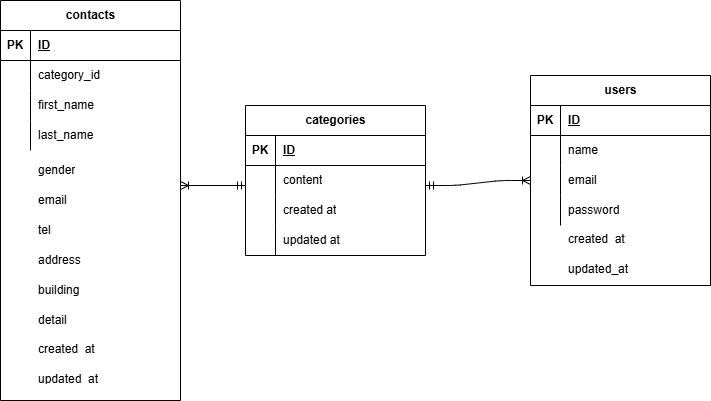

The diagram above was exported from draw.io. Its source (the exported page's mxGraphModel, read from the mxfile embedded in the PNG):
<mxGraphModel dx="537" dy="611" grid="1" gridSize="10" guides="1" tooltips="1" connect="1" arrows="1" fold="1" page="1" pageScale="1" pageWidth="827" pageHeight="1169" math="0" shadow="0">
  <root>
    <mxCell id="0" />
    <mxCell id="1" parent="0" />
    <mxCell id="2" value="contacts" style="shape=table;startSize=30;container=1;collapsible=1;childLayout=tableLayout;fixedRows=1;rowLines=0;fontStyle=1;align=center;resizeLast=1;html=1;" vertex="1" parent="1">
      <mxGeometry x="50" y="185" width="180" height="400" as="geometry" />
    </mxCell>
    <mxCell id="3" value="" style="shape=tableRow;horizontal=0;startSize=0;swimlaneHead=0;swimlaneBody=0;fillColor=none;collapsible=0;dropTarget=0;points=[[0,0.5],[1,0.5]];portConstraint=eastwest;top=0;left=0;right=0;bottom=1;" vertex="1" parent="2">
      <mxGeometry y="30" width="180" height="30" as="geometry" />
    </mxCell>
    <mxCell id="4" value="PK" style="shape=partialRectangle;connectable=0;fillColor=none;top=0;left=0;bottom=0;right=0;fontStyle=1;overflow=hidden;whiteSpace=wrap;html=1;" vertex="1" parent="3">
      <mxGeometry width="30" height="30" as="geometry">
        <mxRectangle width="30" height="30" as="alternateBounds" />
      </mxGeometry>
    </mxCell>
    <mxCell id="5" value="ID" style="shape=partialRectangle;connectable=0;fillColor=none;top=0;left=0;bottom=0;right=0;align=left;spacingLeft=6;fontStyle=5;overflow=hidden;whiteSpace=wrap;html=1;" vertex="1" parent="3">
      <mxGeometry x="30" width="150" height="30" as="geometry">
        <mxRectangle width="150" height="30" as="alternateBounds" />
      </mxGeometry>
    </mxCell>
    <mxCell id="6" value="" style="shape=tableRow;horizontal=0;startSize=0;swimlaneHead=0;swimlaneBody=0;fillColor=none;collapsible=0;dropTarget=0;points=[[0,0.5],[1,0.5]];portConstraint=eastwest;top=0;left=0;right=0;bottom=0;" vertex="1" parent="2">
      <mxGeometry y="60" width="180" height="30" as="geometry" />
    </mxCell>
    <mxCell id="7" value="" style="shape=partialRectangle;connectable=0;fillColor=none;top=0;left=0;bottom=0;right=0;editable=1;overflow=hidden;whiteSpace=wrap;html=1;" vertex="1" parent="6">
      <mxGeometry width="30" height="30" as="geometry">
        <mxRectangle width="30" height="30" as="alternateBounds" />
      </mxGeometry>
    </mxCell>
    <mxCell id="8" value="category_id" style="shape=partialRectangle;connectable=0;fillColor=none;top=0;left=0;bottom=0;right=0;align=left;spacingLeft=6;overflow=hidden;whiteSpace=wrap;html=1;" vertex="1" parent="6">
      <mxGeometry x="30" width="150" height="30" as="geometry">
        <mxRectangle width="150" height="30" as="alternateBounds" />
      </mxGeometry>
    </mxCell>
    <mxCell id="9" value="" style="shape=tableRow;horizontal=0;startSize=0;swimlaneHead=0;swimlaneBody=0;fillColor=none;collapsible=0;dropTarget=0;points=[[0,0.5],[1,0.5]];portConstraint=eastwest;top=0;left=0;right=0;bottom=0;" vertex="1" parent="2">
      <mxGeometry y="90" width="180" height="30" as="geometry" />
    </mxCell>
    <mxCell id="10" value="" style="shape=partialRectangle;connectable=0;fillColor=none;top=0;left=0;bottom=0;right=0;editable=1;overflow=hidden;whiteSpace=wrap;html=1;" vertex="1" parent="9">
      <mxGeometry width="30" height="30" as="geometry">
        <mxRectangle width="30" height="30" as="alternateBounds" />
      </mxGeometry>
    </mxCell>
    <mxCell id="11" value="first_name" style="shape=partialRectangle;connectable=0;fillColor=none;top=0;left=0;bottom=0;right=0;align=left;spacingLeft=6;overflow=hidden;whiteSpace=wrap;html=1;" vertex="1" parent="9">
      <mxGeometry x="30" width="150" height="30" as="geometry">
        <mxRectangle width="150" height="30" as="alternateBounds" />
      </mxGeometry>
    </mxCell>
    <mxCell id="12" value="" style="shape=tableRow;horizontal=0;startSize=0;swimlaneHead=0;swimlaneBody=0;fillColor=none;collapsible=0;dropTarget=0;points=[[0,0.5],[1,0.5]];portConstraint=eastwest;top=0;left=0;right=0;bottom=0;" vertex="1" parent="2">
      <mxGeometry y="120" width="180" height="30" as="geometry" />
    </mxCell>
    <mxCell id="13" value="" style="shape=partialRectangle;connectable=0;fillColor=none;top=0;left=0;bottom=0;right=0;editable=1;overflow=hidden;whiteSpace=wrap;html=1;" vertex="1" parent="12">
      <mxGeometry width="30" height="30" as="geometry">
        <mxRectangle width="30" height="30" as="alternateBounds" />
      </mxGeometry>
    </mxCell>
    <mxCell id="14" value="last_name" style="shape=partialRectangle;connectable=0;fillColor=none;top=0;left=0;bottom=0;right=0;align=left;spacingLeft=6;overflow=hidden;whiteSpace=wrap;html=1;" vertex="1" parent="12">
      <mxGeometry x="30" width="150" height="30" as="geometry">
        <mxRectangle width="150" height="30" as="alternateBounds" />
      </mxGeometry>
    </mxCell>
    <mxCell id="15" value="categories" style="shape=table;startSize=30;container=1;collapsible=1;childLayout=tableLayout;fixedRows=1;rowLines=0;fontStyle=1;align=center;resizeLast=1;html=1;" vertex="1" parent="1">
      <mxGeometry x="295" y="290" width="180" height="150" as="geometry" />
    </mxCell>
    <mxCell id="16" value="" style="shape=tableRow;horizontal=0;startSize=0;swimlaneHead=0;swimlaneBody=0;fillColor=none;collapsible=0;dropTarget=0;points=[[0,0.5],[1,0.5]];portConstraint=eastwest;top=0;left=0;right=0;bottom=1;" vertex="1" parent="15">
      <mxGeometry y="30" width="180" height="30" as="geometry" />
    </mxCell>
    <mxCell id="17" value="PK" style="shape=partialRectangle;connectable=0;fillColor=none;top=0;left=0;bottom=0;right=0;fontStyle=1;overflow=hidden;whiteSpace=wrap;html=1;" vertex="1" parent="16">
      <mxGeometry width="30" height="30" as="geometry">
        <mxRectangle width="30" height="30" as="alternateBounds" />
      </mxGeometry>
    </mxCell>
    <mxCell id="18" value="ID" style="shape=partialRectangle;connectable=0;fillColor=none;top=0;left=0;bottom=0;right=0;align=left;spacingLeft=6;fontStyle=5;overflow=hidden;whiteSpace=wrap;html=1;" vertex="1" parent="16">
      <mxGeometry x="30" width="150" height="30" as="geometry">
        <mxRectangle width="150" height="30" as="alternateBounds" />
      </mxGeometry>
    </mxCell>
    <mxCell id="19" value="" style="shape=tableRow;horizontal=0;startSize=0;swimlaneHead=0;swimlaneBody=0;fillColor=none;collapsible=0;dropTarget=0;points=[[0,0.5],[1,0.5]];portConstraint=eastwest;top=0;left=0;right=0;bottom=0;" vertex="1" parent="15">
      <mxGeometry y="60" width="180" height="30" as="geometry" />
    </mxCell>
    <mxCell id="20" value="" style="shape=partialRectangle;connectable=0;fillColor=none;top=0;left=0;bottom=0;right=0;editable=1;overflow=hidden;whiteSpace=wrap;html=1;" vertex="1" parent="19">
      <mxGeometry width="30" height="30" as="geometry">
        <mxRectangle width="30" height="30" as="alternateBounds" />
      </mxGeometry>
    </mxCell>
    <mxCell id="21" value="content" style="shape=partialRectangle;connectable=0;fillColor=none;top=0;left=0;bottom=0;right=0;align=left;spacingLeft=6;overflow=hidden;whiteSpace=wrap;html=1;" vertex="1" parent="19">
      <mxGeometry x="30" width="150" height="30" as="geometry">
        <mxRectangle width="150" height="30" as="alternateBounds" />
      </mxGeometry>
    </mxCell>
    <mxCell id="22" value="" style="shape=tableRow;horizontal=0;startSize=0;swimlaneHead=0;swimlaneBody=0;fillColor=none;collapsible=0;dropTarget=0;points=[[0,0.5],[1,0.5]];portConstraint=eastwest;top=0;left=0;right=0;bottom=0;" vertex="1" parent="15">
      <mxGeometry y="90" width="180" height="30" as="geometry" />
    </mxCell>
    <mxCell id="23" value="" style="shape=partialRectangle;connectable=0;fillColor=none;top=0;left=0;bottom=0;right=0;editable=1;overflow=hidden;whiteSpace=wrap;html=1;" vertex="1" parent="22">
      <mxGeometry width="30" height="30" as="geometry">
        <mxRectangle width="30" height="30" as="alternateBounds" />
      </mxGeometry>
    </mxCell>
    <mxCell id="24" value="created at" style="shape=partialRectangle;connectable=0;fillColor=none;top=0;left=0;bottom=0;right=0;align=left;spacingLeft=6;overflow=hidden;whiteSpace=wrap;html=1;" vertex="1" parent="22">
      <mxGeometry x="30" width="150" height="30" as="geometry">
        <mxRectangle width="150" height="30" as="alternateBounds" />
      </mxGeometry>
    </mxCell>
    <mxCell id="25" value="" style="shape=tableRow;horizontal=0;startSize=0;swimlaneHead=0;swimlaneBody=0;fillColor=none;collapsible=0;dropTarget=0;points=[[0,0.5],[1,0.5]];portConstraint=eastwest;top=0;left=0;right=0;bottom=0;" vertex="1" parent="15">
      <mxGeometry y="120" width="180" height="30" as="geometry" />
    </mxCell>
    <mxCell id="26" value="" style="shape=partialRectangle;connectable=0;fillColor=none;top=0;left=0;bottom=0;right=0;editable=1;overflow=hidden;whiteSpace=wrap;html=1;" vertex="1" parent="25">
      <mxGeometry width="30" height="30" as="geometry">
        <mxRectangle width="30" height="30" as="alternateBounds" />
      </mxGeometry>
    </mxCell>
    <mxCell id="27" value="updated at" style="shape=partialRectangle;connectable=0;fillColor=none;top=0;left=0;bottom=0;right=0;align=left;spacingLeft=6;overflow=hidden;whiteSpace=wrap;html=1;" vertex="1" parent="25">
      <mxGeometry x="30" width="150" height="30" as="geometry">
        <mxRectangle width="150" height="30" as="alternateBounds" />
      </mxGeometry>
    </mxCell>
    <mxCell id="28" value="users" style="shape=table;startSize=30;container=1;collapsible=1;childLayout=tableLayout;fixedRows=1;rowLines=0;fontStyle=1;align=center;resizeLast=1;html=1;" vertex="1" parent="1">
      <mxGeometry x="580" y="260" width="180" height="210" as="geometry" />
    </mxCell>
    <mxCell id="29" value="" style="shape=tableRow;horizontal=0;startSize=0;swimlaneHead=0;swimlaneBody=0;fillColor=none;collapsible=0;dropTarget=0;points=[[0,0.5],[1,0.5]];portConstraint=eastwest;top=0;left=0;right=0;bottom=1;" vertex="1" parent="28">
      <mxGeometry y="30" width="180" height="30" as="geometry" />
    </mxCell>
    <mxCell id="30" value="PK" style="shape=partialRectangle;connectable=0;fillColor=none;top=0;left=0;bottom=0;right=0;fontStyle=1;overflow=hidden;whiteSpace=wrap;html=1;" vertex="1" parent="29">
      <mxGeometry width="30" height="30" as="geometry">
        <mxRectangle width="30" height="30" as="alternateBounds" />
      </mxGeometry>
    </mxCell>
    <mxCell id="31" value="ID" style="shape=partialRectangle;connectable=0;fillColor=none;top=0;left=0;bottom=0;right=0;align=left;spacingLeft=6;fontStyle=5;overflow=hidden;whiteSpace=wrap;html=1;" vertex="1" parent="29">
      <mxGeometry x="30" width="150" height="30" as="geometry">
        <mxRectangle width="150" height="30" as="alternateBounds" />
      </mxGeometry>
    </mxCell>
    <mxCell id="32" value="" style="shape=tableRow;horizontal=0;startSize=0;swimlaneHead=0;swimlaneBody=0;fillColor=none;collapsible=0;dropTarget=0;points=[[0,0.5],[1,0.5]];portConstraint=eastwest;top=0;left=0;right=0;bottom=0;" vertex="1" parent="28">
      <mxGeometry y="60" width="180" height="30" as="geometry" />
    </mxCell>
    <mxCell id="33" value="" style="shape=partialRectangle;connectable=0;fillColor=none;top=0;left=0;bottom=0;right=0;editable=1;overflow=hidden;whiteSpace=wrap;html=1;" vertex="1" parent="32">
      <mxGeometry width="30" height="30" as="geometry">
        <mxRectangle width="30" height="30" as="alternateBounds" />
      </mxGeometry>
    </mxCell>
    <mxCell id="34" value="name" style="shape=partialRectangle;connectable=0;fillColor=none;top=0;left=0;bottom=0;right=0;align=left;spacingLeft=6;overflow=hidden;whiteSpace=wrap;html=1;" vertex="1" parent="32">
      <mxGeometry x="30" width="150" height="30" as="geometry">
        <mxRectangle width="150" height="30" as="alternateBounds" />
      </mxGeometry>
    </mxCell>
    <mxCell id="35" value="" style="shape=tableRow;horizontal=0;startSize=0;swimlaneHead=0;swimlaneBody=0;fillColor=none;collapsible=0;dropTarget=0;points=[[0,0.5],[1,0.5]];portConstraint=eastwest;top=0;left=0;right=0;bottom=0;" vertex="1" parent="28">
      <mxGeometry y="90" width="180" height="30" as="geometry" />
    </mxCell>
    <mxCell id="36" value="" style="shape=partialRectangle;connectable=0;fillColor=none;top=0;left=0;bottom=0;right=0;editable=1;overflow=hidden;whiteSpace=wrap;html=1;" vertex="1" parent="35">
      <mxGeometry width="30" height="30" as="geometry">
        <mxRectangle width="30" height="30" as="alternateBounds" />
      </mxGeometry>
    </mxCell>
    <mxCell id="37" value="email" style="shape=partialRectangle;connectable=0;fillColor=none;top=0;left=0;bottom=0;right=0;align=left;spacingLeft=6;overflow=hidden;whiteSpace=wrap;html=1;" vertex="1" parent="35">
      <mxGeometry x="30" width="150" height="30" as="geometry">
        <mxRectangle width="150" height="30" as="alternateBounds" />
      </mxGeometry>
    </mxCell>
    <mxCell id="38" value="" style="shape=tableRow;horizontal=0;startSize=0;swimlaneHead=0;swimlaneBody=0;fillColor=none;collapsible=0;dropTarget=0;points=[[0,0.5],[1,0.5]];portConstraint=eastwest;top=0;left=0;right=0;bottom=0;" vertex="1" parent="28">
      <mxGeometry y="120" width="180" height="30" as="geometry" />
    </mxCell>
    <mxCell id="39" value="" style="shape=partialRectangle;connectable=0;fillColor=none;top=0;left=0;bottom=0;right=0;editable=1;overflow=hidden;whiteSpace=wrap;html=1;" vertex="1" parent="38">
      <mxGeometry width="30" height="30" as="geometry">
        <mxRectangle width="30" height="30" as="alternateBounds" />
      </mxGeometry>
    </mxCell>
    <mxCell id="40" value="password" style="shape=partialRectangle;connectable=0;fillColor=none;top=0;left=0;bottom=0;right=0;align=left;spacingLeft=6;overflow=hidden;whiteSpace=wrap;html=1;" vertex="1" parent="38">
      <mxGeometry x="30" width="150" height="30" as="geometry">
        <mxRectangle width="150" height="30" as="alternateBounds" />
      </mxGeometry>
    </mxCell>
    <mxCell id="41" value="gender&lt;span style=&quot;font-family: monospace; font-size: 0px; text-wrap-mode: nowrap;&quot;&gt;%3CmxGraphModel%3E%3Croot%3E%3CmxCell%20id%3D%220%22%2F%3E%3CmxCell%20id%3D%221%22%20parent%3D%220%22%2F%3E%3CmxCell%20id%3D%222%22%20value%3D%22last_name%22%20style%3D%22shape%3DpartialRectangle%3Bconnectable%3D0%3BfillColor%3Dnone%3Btop%3D0%3Bleft%3D0%3Bbottom%3D0%3Bright%3D0%3Balign%3Dleft%3BspacingLeft%3D6%3Boverflow%3Dhidden%3BwhiteSpace%3Dwrap%3Bhtml%3D1%3B%22%20vertex%3D%221%22%20parent%3D%221%22%3E%3CmxGeometry%20x%3D%2280%22%20y%3D%22310%22%20width%3D%22150%22%20height%3D%2230%22%20as%3D%22geometry%22%3E%3CmxRectangle%20width%3D%22150%22%20height%3D%2230%22%20as%3D%22alternateBounds%22%2F%3E%3C%2FmxGeometry%3E%3C%2FmxCell%3E%3C%2Froot%3E%3C%2FmxGraphModel%3E&lt;/span&gt;" style="shape=partialRectangle;connectable=0;fillColor=none;top=0;left=0;bottom=0;right=0;align=left;spacingLeft=6;overflow=hidden;whiteSpace=wrap;html=1;" vertex="1" parent="1">
      <mxGeometry x="80" y="340" width="150" height="30" as="geometry">
        <mxRectangle width="150" height="30" as="alternateBounds" />
      </mxGeometry>
    </mxCell>
    <mxCell id="42" value="email" style="shape=partialRectangle;connectable=0;fillColor=none;top=0;left=0;bottom=0;right=0;align=left;spacingLeft=6;overflow=hidden;whiteSpace=wrap;html=1;" vertex="1" parent="1">
      <mxGeometry x="80" y="370" width="150" height="30" as="geometry">
        <mxRectangle width="150" height="30" as="alternateBounds" />
      </mxGeometry>
    </mxCell>
    <mxCell id="43" value="tel" style="shape=partialRectangle;connectable=0;fillColor=none;top=0;left=0;bottom=0;right=0;align=left;spacingLeft=6;overflow=hidden;whiteSpace=wrap;html=1;" vertex="1" parent="1">
      <mxGeometry x="80" y="400" width="150" height="30" as="geometry">
        <mxRectangle width="150" height="30" as="alternateBounds" />
      </mxGeometry>
    </mxCell>
    <mxCell id="44" value="address" style="shape=partialRectangle;connectable=0;fillColor=none;top=0;left=0;bottom=0;right=0;align=left;spacingLeft=6;overflow=hidden;whiteSpace=wrap;html=1;" vertex="1" parent="1">
      <mxGeometry x="80" y="430" width="150" height="30" as="geometry">
        <mxRectangle width="150" height="30" as="alternateBounds" />
      </mxGeometry>
    </mxCell>
    <mxCell id="45" value="building" style="shape=partialRectangle;connectable=0;fillColor=none;top=0;left=0;bottom=0;right=0;align=left;spacingLeft=6;overflow=hidden;whiteSpace=wrap;html=1;" vertex="1" parent="1">
      <mxGeometry x="80" y="460" width="150" height="30" as="geometry">
        <mxRectangle width="150" height="30" as="alternateBounds" />
      </mxGeometry>
    </mxCell>
    <mxCell id="46" value="detail" style="shape=partialRectangle;connectable=0;fillColor=none;top=0;left=0;bottom=0;right=0;align=left;spacingLeft=6;overflow=hidden;whiteSpace=wrap;html=1;" vertex="1" parent="1">
      <mxGeometry x="80" y="490" width="150" height="30" as="geometry">
        <mxRectangle width="150" height="30" as="alternateBounds" />
      </mxGeometry>
    </mxCell>
    <mxCell id="47" value="&#10;updated_at&#10;&#10;" style="shape=partialRectangle;connectable=0;fillColor=none;top=0;left=0;bottom=0;right=0;align=left;spacingLeft=6;overflow=hidden;whiteSpace=wrap;html=1;" vertex="1" parent="1">
      <mxGeometry x="80" y="540" width="150" height="30" as="geometry">
        <mxRectangle width="150" height="30" as="alternateBounds" />
      </mxGeometry>
    </mxCell>
    <mxCell id="48" value="&#10;created_at&#10;&#10;" style="shape=partialRectangle;connectable=0;fillColor=none;top=0;left=0;bottom=0;right=0;align=left;spacingLeft=6;overflow=hidden;whiteSpace=wrap;html=1;" vertex="1" parent="1">
      <mxGeometry x="80" y="510" width="150" height="30" as="geometry">
        <mxRectangle width="150" height="30" as="alternateBounds" />
      </mxGeometry>
    </mxCell>
    <mxCell id="49" value="&#10;created_at&#10;&#10;" style="shape=partialRectangle;connectable=0;fillColor=none;top=0;left=0;bottom=0;right=0;align=left;spacingLeft=6;overflow=hidden;whiteSpace=wrap;html=1;" vertex="1" parent="1">
      <mxGeometry x="610" y="400" width="150" height="30" as="geometry">
        <mxRectangle width="150" height="30" as="alternateBounds" />
      </mxGeometry>
    </mxCell>
    <mxCell id="50" value="&#10;updated_at&#10;&#10;" style="shape=partialRectangle;connectable=0;fillColor=none;top=0;left=0;bottom=0;right=0;align=left;spacingLeft=6;overflow=hidden;whiteSpace=wrap;html=1;" vertex="1" parent="1">
      <mxGeometry x="610" y="430" width="150" height="40" as="geometry">
        <mxRectangle width="150" height="30" as="alternateBounds" />
      </mxGeometry>
    </mxCell>
    <mxCell id="51" value="" style="edgeStyle=entityRelationEdgeStyle;fontSize=12;html=1;endArrow=ERoneToMany;startArrow=ERmandOne;entryX=0;entryY=0.5;entryDx=0;entryDy=0;" edge="1" parent="1" target="28">
      <mxGeometry width="100" height="100" relative="1" as="geometry">
        <mxPoint x="475" y="370" as="sourcePoint" />
        <mxPoint x="645" y="250" as="targetPoint" />
        <Array as="points">
          <mxPoint x="475" y="280" />
          <mxPoint x="505" y="300" />
          <mxPoint x="505" y="320" />
          <mxPoint x="575" y="320" />
          <mxPoint x="485" y="280" />
        </Array>
      </mxGeometry>
    </mxCell>
    <mxCell id="52" value="" style="fontSize=12;html=1;endArrow=ERoneToMany;startArrow=ERmandOne;" edge="1" parent="1">
      <mxGeometry width="100" height="100" relative="1" as="geometry">
        <mxPoint x="295" y="370" as="sourcePoint" />
        <mxPoint x="230" y="370" as="targetPoint" />
      </mxGeometry>
    </mxCell>
  </root>
</mxGraphModel>